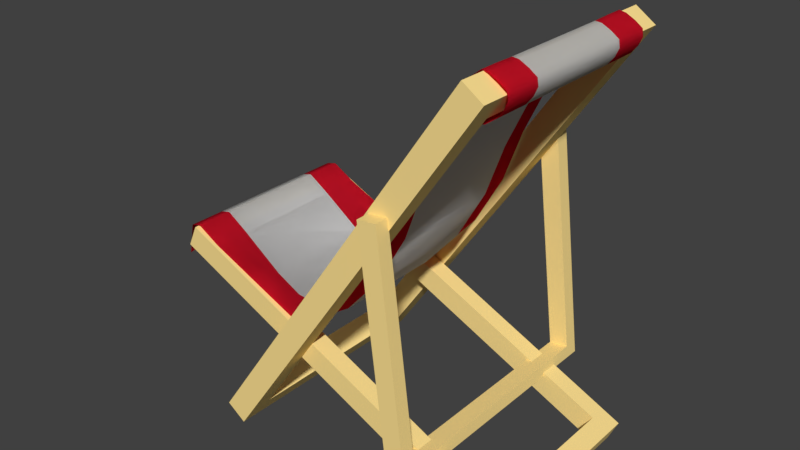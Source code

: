 # Source: BeachChair_Smooth_2.blend  (saved by Blender 2.79.0; exported with 4.5.12 LTS)
import bpy
from mathutils import Matrix  # noqa: F401  (used for matrix-valued properties, if any)

bpy.ops.wm.read_factory_settings(use_empty=True)
scene = bpy.context.scene
scene.name = 'Scene'

# ---- collections
col_collection_1 = bpy.data.collections.new('Collection 1'); scene.collection.children.link(col_collection_1)

# ---- materials (node trees are filled in below, after node groups)
mat_wood = bpy.data.materials.new('Wood')
mat_wood.alpha_threshold = 0.0
mat_wood.use_transparent_shadow = False
mat_wood.diffuse_color = (1.0, 0.7579, 0.2908, 1.0)
mat_wood.roughness = 0.5
mat_wood.line_color = (0.0, 0.0, 0.0, 1.0)
mat_primary = bpy.data.materials.new('Primary')
mat_primary.alpha_threshold = 0.0
mat_primary.use_transparent_shadow = False
mat_primary.diffuse_color = (0.8, 0.0125, 0.03548, 1.0)
mat_primary.roughness = 0.5
mat_primary.specular_intensity = 0.0
mat_secondary = bpy.data.materials.new('Secondary')
mat_secondary.alpha_threshold = 0.0
mat_secondary.use_transparent_shadow = False
mat_secondary.roughness = 0.5
mat_secondary.specular_intensity = 0.0

# ---- material node trees

# ---- world
world_world = bpy.data.worlds.new('World'); scene.world = world_world
world_world.color = (0.05088, 0.05088, 0.05088)
world_world.use_sun_shadow = False
world_world.sun_shadow_jitter_overblur = 0.0
world_world.cycles.sampling_method = 'MANUAL'

# ---- meshes
me_cube_001 = bpy.data.meshes.new('Cube.001')
me_cube_001.from_pydata([(0.1, 0.5, -1.0), (0.1, -0.5, -1.0), (-0.1, -0.5, -1.0), (-0.1, 0.5, -1.0), (0.1, 0.5, 1.0), (0.1, -0.5, 1.0), (-0.1, -0.5, 1.0), (-0.1, 0.5, 1.0), (0.1, -0.405, 0.9), (-0.1, -0.405, 0.9), (-0.1, -0.405, 0.81), (0.1, 0.405, -0.9), (-0.1, 0.405, -0.9), (0.1, -0.405, -0.9), (-0.1, -0.405, -0.9), (0.1, 0.405, 0.9), (-0.1, 0.405, 0.9)], [], [(0, 1, 2, 3), (4, 7, 6, 5), (0, 4, 5, 8, 15, 11), (1, 5, 6, 2), (2, 6, 10, 14, 12, 3), (4, 0, 3, 7), (8, 9, 16, 15), (11, 12, 14, 13), (11, 13, 8, 5, 1, 0), (15, 16, 12, 11), (13, 14, 10, 9, 8), (3, 12, 16, 9, 10, 6, 7)])
me_cube_001.materials.append(mat_wood)
me_cube_001.use_remesh_preserve_volume = False
me_cube_001.use_remesh_preserve_attributes = False
me_cube_001.use_mirror_vertex_groups = False
me_cube_001.update()
me_cube_002 = bpy.data.meshes.new('Cube.002')
me_cube_002.from_pydata([(0.1, 0.3999, -1.0), (0.1, -0.409, -1.0), (-0.1, -0.409, -1.0), (-0.1, 0.3999, -1.0), (0.1, 0.3999, 1.0), (0.1, -0.409, 1.0), (-0.1, -0.409, 1.0), (-0.1, 0.3999, 1.0), (0.1, -0.3321, 0.9), (-0.1, -0.3321, 0.9), (-0.1, -0.3321, 0.81), (0.1, 0.323, -0.9), (-0.1, 0.323, -0.9), (0.1, -0.3321, -0.9), (-0.1, -0.3321, -0.9), (0.1, 0.323, 0.9), (-0.1, 0.323, 0.9)], [], [(0, 1, 2, 3), (4, 7, 6, 5), (0, 4, 5, 8, 15, 11), (1, 5, 6, 2), (2, 6, 10, 14, 12, 3), (4, 0, 3, 7), (8, 9, 16, 15), (11, 12, 14, 13), (11, 13, 8, 5, 1, 0), (15, 16, 12, 11), (13, 14, 10, 9, 8), (3, 12, 16, 9, 10, 6, 7)])
me_cube_002.materials.append(mat_wood)
me_cube_002.use_remesh_preserve_volume = False
me_cube_002.use_remesh_preserve_attributes = False
me_cube_002.use_mirror_vertex_groups = False
me_cube_002.update()
me_cube_003 = bpy.data.meshes.new('Cube.003')
me_cube_003.from_pydata([(0.08123, 0.3615, -1.0), (0.08123, -0.3601, -1.0), (-0.08123, -0.3601, -1.0), (-0.08123, 0.3615, -1.0), (0.08123, 0.3615, 1.0), (0.08123, -0.3601, 1.0), (-0.08123, -0.3601, 1.0), (-0.08123, 0.3615, 1.0), (0.08123, -0.3217, 0.9999), (-0.08123, -0.3217, 0.9999), (0.08123, 0.323, -0.9), (-0.08123, 0.323, -0.9), (0.08123, -0.3217, -0.9), (-0.08123, -0.3217, -0.9), (0.08123, 0.323, 0.9999), (-0.08123, 0.323, 0.9999)], [], [(0, 1, 2, 3), (7, 15, 14, 4), (1, 5, 6, 2), (2, 6, 9, 13, 11, 3), (4, 0, 3, 7), (0, 4, 14, 10), (10, 11, 13, 12), (10, 12, 8, 5, 1, 0), (14, 15, 11, 10), (12, 13, 9, 8), (7, 3, 11, 15), (6, 5, 8, 9)])
me_cube_003.materials.append(mat_wood)
me_cube_003.use_remesh_preserve_volume = False
me_cube_003.use_remesh_preserve_attributes = False
me_cube_003.use_mirror_vertex_groups = False
me_cube_003.update()
me_plane_001 = bpy.data.meshes.new('Plane.001')
me_plane_001.from_pydata([(-0.4396, -0.396, 0.5188), (-0.4396, 0.396, 0.5193), (-0.8923, -0.396, 0.5508), (-0.866, -0.396, 0.6864), (-0.8212, -0.396, 0.6972), (-0.7256, -0.396, 0.6424), (-0.5499, -0.396, 0.5664), (-0.5499, 0.396, 0.5644), (-0.7256, 0.396, 0.6425), (-0.8212, 0.396, 0.6972), (-0.866, 0.396, 0.6864), (-0.8994, 0.396, 0.5508), (-0.3029, -0.396, 0.4601), (-0.3029, 0.396, 0.4575), (-0.2009, -0.396, 0.4915), (-0.2009, 0.396, 0.4915), (-0.04553, -0.396, 0.6677), (-0.04553, 0.396, 0.6677), (0.07965, -0.396, 0.8856), (0.07965, 0.396, 0.8856), (0.1608, -0.396, 1.106), (0.1608, 0.396, 1.106), (0.2419, -0.396, 1.277), (0.2419, 0.396, 1.277), (0.3618, -0.396, 1.465), (0.3618, 0.396, 1.465), (0.4864, -0.396, 1.619), (0.4864, 0.396, 1.619), (0.5198, -0.396, 1.646), (0.5198, 0.396, 1.646), (0.5461, -0.396, 1.641), (0.5461, 0.396, 1.641), (0.5829, -0.396, 1.622), (0.5829, 0.396, 1.622), (0.6139, -0.396, 1.6), (0.6139, 0.396, 1.6), (0.6187, -0.396, 1.571), (0.6187, 0.396, 1.571), (0.6036, -0.396, 1.537), (0.6036, 0.396, 1.537), (0.5788, -0.396, 1.506), (0.5788, 0.396, 1.506), (0.5405, -0.396, 1.479), (0.5405, 0.396, 1.479), (0.478, -0.396, 1.465), (0.478, 0.396, 1.465), (0.4111, -0.396, 1.472), (0.4111, 0.396, 1.472), (0.368, -0.396, 1.459), (0.368, 0.396, 1.459), (0.3591, -0.396, 1.449), (0.3591, 0.396, 1.449), (-0.4396, -0.3172, 0.5188), (-0.4396, 0.3172, 0.5193), (-0.9099, -0.3172, 0.5508), (-0.9054, 0.3172, 0.5508), (-0.866, -0.3172, 0.6864), (-0.866, 0.3172, 0.6864), (-0.8212, -0.3172, 0.6972), (-0.8212, 0.3172, 0.6972), (-0.7256, -0.3172, 0.6424), (-0.7256, 0.3172, 0.6425), (-0.5499, -0.3172, 0.5664), (-0.5499, 0.3172, 0.5644), (-0.3029, -0.3172, 0.4601), (-0.3029, 0.3172, 0.4575), (-0.2009, -0.3172, 0.4915), (-0.2009, 0.3172, 0.4915), (-0.04553, -0.3172, 0.6677), (-0.04553, 0.3172, 0.6677), (0.07965, -0.3172, 0.8856), (0.07965, 0.3172, 0.8856), (0.1608, -0.3172, 1.106), (0.1608, 0.3172, 1.106), (0.2419, -0.3172, 1.277), (0.2419, 0.3172, 1.277), (0.3618, -0.3172, 1.465), (0.3618, 0.3172, 1.465), (0.4864, -0.3172, 1.619), (0.4864, 0.3172, 1.619), (0.5198, -0.3172, 1.646), (0.5198, 0.3172, 1.646), (0.5461, -0.3172, 1.641), (0.5461, 0.3172, 1.641), (0.5829, -0.3172, 1.622), (0.5829, 0.3172, 1.622), (0.6139, -0.3172, 1.6), (0.6139, 0.3172, 1.6), (0.6187, -0.3172, 1.571), (0.6187, 0.3172, 1.571), (0.6036, -0.3172, 1.537), (0.6036, 0.3172, 1.537), (0.5788, -0.3172, 1.506), (0.5788, 0.3172, 1.506), (0.5405, -0.3172, 1.479), (0.5405, 0.3172, 1.479), (0.478, -0.3172, 1.465), (0.478, 0.3172, 1.465), (0.4111, -0.3172, 1.472), (0.4111, 0.3172, 1.472), (0.368, -0.3172, 1.459), (0.368, 0.3172, 1.459), (0.3591, -0.3172, 1.449), (0.3591, 0.3172, 1.449), (-0.4396, -0.2388, 0.4544), (-0.4396, 0.2388, 0.4543), (-0.9054, -0.2388, 0.5508), (-0.917, 0.2388, 0.5508), (-0.866, -0.2388, 0.6864), (-0.866, 0.2388, 0.6864), (-0.8212, -0.2388, 0.6972), (-0.8212, 0.2388, 0.6972), (-0.7256, -0.2388, 0.6352), (-0.7256, 0.2388, 0.6352), (-0.5499, -0.2388, 0.51), (-0.5499, 0.2388, 0.5109), (-0.3029, -0.2388, 0.4381), (-0.3029, 0.2388, 0.4381), (-0.1741, -0.2388, 0.4915), (-0.1741, 0.2388, 0.4915), (-0.01882, -0.2388, 0.6677), (-0.01882, 0.2388, 0.6677), (0.1064, -0.2388, 0.8856), (0.1064, 0.2388, 0.8856), (0.1875, -0.2388, 1.106), (0.1875, 0.2388, 1.106), (0.2686, -0.2388, 1.277), (0.2686, 0.2388, 1.277), (0.3668, -0.2388, 1.465), (0.3668, 0.2388, 1.465), (0.4885, -0.2388, 1.614), (0.4885, 0.2388, 1.614), (0.5198, -0.2388, 1.644), (0.5198, 0.2388, 1.644), (0.5461, -0.2388, 1.641), (0.5461, 0.2388, 1.641), (0.5829, -0.2388, 1.622), (0.5829, 0.2388, 1.622), (0.6139, -0.2388, 1.6), (0.6139, 0.2388, 1.6), (0.6187, -0.2388, 1.571), (0.6187, 0.2388, 1.571), (0.6036, -0.2388, 1.537), (0.6036, 0.2388, 1.537), (0.5788, -0.2388, 1.506), (0.5788, 0.2388, 1.506), (0.5405, -0.2388, 1.479), (0.5405, 0.2388, 1.479), (0.478, -0.2388, 1.465), (0.478, 0.2388, 1.465), (0.4111, -0.2388, 1.472), (0.4111, 0.2388, 1.472), (0.368, -0.2388, 1.459), (0.368, 0.2388, 1.459), (0.3591, -0.2388, 1.449), (0.3591, 0.2388, 1.449), (-0.4396, -0.396, 0.5188), (-0.4396, 0.396, 0.5193), (-0.8923, -0.396, 0.5508), (-0.866, -0.396, 0.6864), (-0.8212, -0.396, 0.6972), (-0.7256, -0.396, 0.6424), (-0.5499, -0.396, 0.5664), (-0.5499, 0.396, 0.5644), (-0.7256, 0.396, 0.6425), (-0.8212, 0.396, 0.6972), (-0.866, 0.396, 0.6864), (-0.8994, 0.396, 0.5508), (-0.3029, -0.396, 0.4601), (-0.3029, 0.396, 0.4575), (-0.2009, -0.396, 0.4915), (-0.2009, 0.396, 0.4915), (-0.04553, -0.396, 0.6677), (-0.04553, 0.396, 0.6677), (0.07965, -0.396, 0.8856), (0.07965, 0.396, 0.8856), (0.1608, -0.396, 1.106), (0.1608, 0.396, 1.106), (0.2419, -0.396, 1.277), (0.2419, 0.396, 1.277), (0.3618, -0.396, 1.465), (0.3618, 0.396, 1.465), (0.4864, -0.396, 1.619), (0.4864, 0.396, 1.619), (0.5198, -0.396, 1.646), (0.5198, 0.396, 1.646), (0.5461, -0.396, 1.641), (0.5461, 0.396, 1.641), (0.5829, -0.396, 1.622), (0.5829, 0.396, 1.622), (0.6139, -0.396, 1.6), (0.6139, 0.396, 1.6), (0.6187, -0.396, 1.571), (0.6187, 0.396, 1.571), (0.6036, -0.396, 1.537), (0.6036, 0.396, 1.537), (0.5788, -0.396, 1.506), (0.5788, 0.396, 1.506), (0.5405, -0.396, 1.479), (0.5405, 0.396, 1.479), (0.478, -0.396, 1.465), (0.478, 0.396, 1.465), (0.4111, -0.396, 1.472), (0.4111, 0.396, 1.472), (0.368, -0.396, 1.459), (0.368, 0.396, 1.459), (0.3591, -0.396, 1.449), (0.3591, 0.396, 1.449), (-0.4396, -0.3172, 0.5188), (-0.4396, 0.3172, 0.5193), (-0.9099, -0.3172, 0.5508), (-0.9054, 0.3172, 0.5508), (-0.866, -0.3172, 0.6864), (-0.866, 0.3172, 0.6864), (-0.8212, -0.3172, 0.6972), (-0.8212, 0.3172, 0.6972), (-0.7256, -0.3172, 0.6424), (-0.7256, 0.3172, 0.6425), (-0.5499, -0.3172, 0.5664), (-0.5499, 0.3172, 0.5644), (-0.3029, -0.3172, 0.4601), (-0.3029, 0.3172, 0.4575), (-0.2009, -0.3172, 0.4915), (-0.2009, 0.3172, 0.4915), (-0.04553, -0.3172, 0.6677), (-0.04553, 0.3172, 0.6677), (0.07965, -0.3172, 0.8856), (0.07965, 0.3172, 0.8856), (0.1608, -0.3172, 1.106), (0.1608, 0.3172, 1.106), (0.2419, -0.3172, 1.277), (0.2419, 0.3172, 1.277), (0.3618, -0.3172, 1.465), (0.3618, 0.3172, 1.465), (0.4864, -0.3172, 1.619), (0.4864, 0.3172, 1.619), (0.5198, -0.3172, 1.646), (0.5198, 0.3172, 1.646), (0.5461, -0.3172, 1.641), (0.5461, 0.3172, 1.641), (0.5829, -0.3172, 1.622), (0.5829, 0.3172, 1.622), (0.6139, -0.3172, 1.6), (0.6139, 0.3172, 1.6), (0.6187, -0.3172, 1.571), (0.6187, 0.3172, 1.571), (0.6036, -0.3172, 1.537), (0.6036, 0.3172, 1.537), (0.5788, -0.3172, 1.506), (0.5788, 0.3172, 1.506), (0.5405, -0.3172, 1.479), (0.5405, 0.3172, 1.479), (0.478, -0.3172, 1.465), (0.478, 0.3172, 1.465), (0.4111, -0.3172, 1.472), (0.4111, 0.3172, 1.472), (0.368, -0.3172, 1.459), (0.368, 0.3172, 1.459), (0.3591, -0.3172, 1.449), (0.3591, 0.3172, 1.449), (-0.4396, -0.2388, 0.4544), (-0.4396, 0.2388, 0.4543), (-0.9054, -0.2388, 0.5508), (-0.917, 0.2388, 0.5508), (-0.866, -0.2388, 0.6864), (-0.866, 0.2388, 0.6864), (-0.8212, -0.2388, 0.6972), (-0.8212, 0.2388, 0.6972), (-0.7256, -0.2388, 0.6352), (-0.7256, 0.2388, 0.6352), (-0.5499, -0.2388, 0.51), (-0.5499, 0.2388, 0.5109), (-0.3029, -0.2388, 0.4381), (-0.3029, 0.2388, 0.4381), (-0.1741, -0.2388, 0.4915), (-0.1741, 0.2388, 0.4915), (-0.01882, -0.2388, 0.6677), (-0.01882, 0.2388, 0.6677), (0.1064, -0.2388, 0.8856), (0.1064, 0.2388, 0.8856), (0.1875, -0.2388, 1.106), (0.1875, 0.2388, 1.106), (0.2686, -0.2388, 1.277), (0.2686, 0.2388, 1.277), (0.3668, -0.2388, 1.465), (0.3668, 0.2388, 1.465), (0.4885, -0.2388, 1.614), (0.4885, 0.2388, 1.614), (0.5198, -0.2388, 1.644), (0.5198, 0.2388, 1.644), (0.5461, -0.2388, 1.641), (0.5461, 0.2388, 1.641), (0.5829, -0.2388, 1.622), (0.5829, 0.2388, 1.622), (0.6139, -0.2388, 1.6), (0.6139, 0.2388, 1.6), (0.6187, -0.2388, 1.571), (0.6187, 0.2388, 1.571), (0.6036, -0.2388, 1.537), (0.6036, 0.2388, 1.537), (0.5788, -0.2388, 1.506), (0.5788, 0.2388, 1.506), (0.5405, -0.2388, 1.479), (0.5405, 0.2388, 1.479), (0.478, -0.2388, 1.465), (0.478, 0.2388, 1.465), (0.4111, -0.2388, 1.472), (0.4111, 0.2388, 1.472), (0.368, -0.2388, 1.459), (0.368, 0.2388, 1.459), (0.3591, -0.2388, 1.449), (0.3591, 0.2388, 1.449)], [], [(63, 7, 1, 53), (55, 11, 10, 57), (57, 10, 9, 59), (59, 9, 8, 61), (61, 8, 7, 63), (52, 64, 12, 0), (64, 66, 14, 12), (66, 68, 16, 14), (68, 70, 18, 16), (70, 72, 20, 18), (72, 74, 22, 20), (74, 76, 24, 22), (76, 78, 26, 24), (78, 80, 28, 26), (80, 82, 30, 28), (82, 84, 32, 30), (84, 86, 34, 32), (86, 88, 36, 34), (88, 90, 38, 36), (90, 92, 40, 38), (92, 94, 42, 40), (94, 96, 44, 42), (96, 98, 46, 44), (98, 100, 48, 46), (100, 102, 50, 48), (49, 51, 103, 101), (152, 154, 102, 100), (47, 49, 101, 99), (150, 152, 100, 98), (45, 47, 99, 97), (148, 150, 98, 96), (43, 45, 97, 95), (146, 148, 96, 94), (41, 43, 95, 93), (144, 146, 94, 92), (39, 41, 93, 91), (142, 144, 92, 90), (37, 39, 91, 89), (140, 142, 90, 88), (35, 37, 89, 87), (138, 140, 88, 86), (33, 35, 87, 85), (136, 138, 86, 84), (31, 33, 85, 83), (134, 136, 84, 82), (29, 31, 83, 81), (132, 134, 82, 80), (27, 29, 81, 79), (130, 132, 80, 78), (25, 27, 79, 77), (128, 130, 78, 76), (23, 25, 77, 75), (126, 128, 76, 74), (21, 23, 75, 73), (124, 126, 74, 72), (19, 21, 73, 71), (122, 124, 72, 70), (17, 19, 71, 69), (120, 122, 70, 68), (15, 17, 69, 67), (118, 120, 68, 66), (13, 15, 67, 65), (116, 118, 66, 64), (1, 13, 65, 53), (104, 116, 64, 52), (5, 60, 62, 6), (113, 61, 63, 115), (4, 58, 60, 5), (111, 59, 61, 113), (3, 56, 58, 4), (109, 57, 59, 111), (2, 54, 56, 3), (107, 55, 57, 109), (6, 62, 52, 0), (115, 63, 53, 105), (62, 114, 104, 52), (114, 115, 105, 104), (54, 106, 108, 56), (106, 107, 109, 108), (56, 108, 110, 58), (108, 109, 111, 110), (58, 110, 112, 60), (110, 111, 113, 112), (60, 112, 114, 62), (112, 113, 115, 114), (53, 65, 117, 105), (105, 117, 116, 104), (65, 67, 119, 117), (117, 119, 118, 116), (67, 69, 121, 119), (119, 121, 120, 118), (69, 71, 123, 121), (121, 123, 122, 120), (71, 73, 125, 123), (123, 125, 124, 122), (73, 75, 127, 125), (125, 127, 126, 124), (75, 77, 129, 127), (127, 129, 128, 126), (77, 79, 131, 129), (129, 131, 130, 128), (79, 81, 133, 131), (131, 133, 132, 130), (81, 83, 135, 133), (133, 135, 134, 132), (83, 85, 137, 135), (135, 137, 136, 134), (85, 87, 139, 137), (137, 139, 138, 136), (87, 89, 141, 139), (139, 141, 140, 138), (89, 91, 143, 141), (141, 143, 142, 140), (91, 93, 145, 143), (143, 145, 144, 142), (93, 95, 147, 145), (145, 147, 146, 144), (95, 97, 149, 147), (147, 149, 148, 146), (97, 99, 151, 149), (149, 151, 150, 148), (99, 101, 153, 151), (151, 153, 152, 150), (101, 103, 155, 153), (153, 155, 154, 152), (219, 209, 157, 163), (211, 213, 166, 167), (213, 215, 165, 166), (215, 217, 164, 165), (217, 219, 163, 164), (208, 156, 168, 220), (220, 168, 170, 222), (222, 170, 172, 224), (224, 172, 174, 226), (226, 174, 176, 228), (228, 176, 178, 230), (230, 178, 180, 232), (232, 180, 182, 234), (234, 182, 184, 236), (236, 184, 186, 238), (238, 186, 188, 240), (240, 188, 190, 242), (242, 190, 192, 244), (244, 192, 194, 246), (246, 194, 196, 248), (248, 196, 198, 250), (250, 198, 200, 252), (252, 200, 202, 254), (254, 202, 204, 256), (256, 204, 206, 258), (205, 257, 259, 207), (308, 256, 258, 310), (203, 255, 257, 205), (306, 254, 256, 308), (201, 253, 255, 203), (304, 252, 254, 306), (199, 251, 253, 201), (302, 250, 252, 304), (197, 249, 251, 199), (300, 248, 250, 302), (195, 247, 249, 197), (298, 246, 248, 300), (193, 245, 247, 195), (296, 244, 246, 298), (191, 243, 245, 193), (294, 242, 244, 296), (189, 241, 243, 191), (292, 240, 242, 294), (187, 239, 241, 189), (290, 238, 240, 292), (185, 237, 239, 187), (288, 236, 238, 290), (183, 235, 237, 185), (286, 234, 236, 288), (181, 233, 235, 183), (284, 232, 234, 286), (179, 231, 233, 181), (282, 230, 232, 284), (177, 229, 231, 179), (280, 228, 230, 282), (175, 227, 229, 177), (278, 226, 228, 280), (173, 225, 227, 175), (276, 224, 226, 278), (171, 223, 225, 173), (274, 222, 224, 276), (169, 221, 223, 171), (272, 220, 222, 274), (157, 209, 221, 169), (260, 208, 220, 272), (161, 162, 218, 216), (269, 271, 219, 217), (160, 161, 216, 214), (267, 269, 217, 215), (159, 160, 214, 212), (265, 267, 215, 213), (158, 159, 212, 210), (263, 265, 213, 211), (162, 156, 208, 218), (271, 261, 209, 219), (218, 208, 260, 270), (270, 260, 261, 271), (210, 212, 264, 262), (262, 264, 265, 263), (212, 214, 266, 264), (264, 266, 267, 265), (214, 216, 268, 266), (266, 268, 269, 267), (216, 218, 270, 268), (268, 270, 271, 269), (209, 261, 273, 221), (261, 260, 272, 273), (221, 273, 275, 223), (273, 272, 274, 275), (223, 275, 277, 225), (275, 274, 276, 277), (225, 277, 279, 227), (277, 276, 278, 279), (227, 279, 281, 229), (279, 278, 280, 281), (229, 281, 283, 231), (281, 280, 282, 283), (231, 283, 285, 233), (283, 282, 284, 285), (233, 285, 287, 235), (285, 284, 286, 287), (235, 287, 289, 237), (287, 286, 288, 289), (237, 289, 291, 239), (289, 288, 290, 291), (239, 291, 293, 241), (291, 290, 292, 293), (241, 293, 295, 243), (293, 292, 294, 295), (243, 295, 297, 245), (295, 294, 296, 297), (245, 297, 299, 247), (297, 296, 298, 299), (247, 299, 301, 249), (299, 298, 300, 301), (249, 301, 303, 251), (301, 300, 302, 303), (251, 303, 305, 253), (303, 302, 304, 305), (253, 305, 307, 255), (305, 304, 306, 307), (255, 307, 309, 257), (307, 306, 308, 309), (257, 309, 311, 259), (309, 308, 310, 311)])
me_plane_001.polygons.foreach_set('use_smooth', [True] * 250)
me_plane_001.polygons.foreach_set('material_index', [0, 0, 0, 0, 0, 0, 0, 0, 0, 0, 0, 0, 0, 0, 0, 0, 0, 0, 0, 0, 0, 0, 0, 0, 0, 0, 0, 0, 0, 0, 0, 0, 0, 0, 0, 0, 0, 0, 0, 0, 0, 0, 0, 0, 0, 0, 0, 0, 0, 0, 0, 0, 0, 0, 0, 0, 0, 0, 0, 0, 0, 0, 0, 0, 0, 0, 0, 0, 0, 0, 0, 0, 0, 0, 0, 0, 1, 0, 1, 0, 1, 0, 1, 0, 1, 0, 1, 0, 1, 0, 1, 0, 1, 0, 1, 0, 1, 0, 1, 0, 1, 0, 1, 0, 1, 0, 1, 0, 1, 0, 1, 0, 1, 0, 1, 0, 1, 0, 1, 0, 1, 0, 1, 0, 1, 0, 0, 0, 0, 0, 0, 0, 0, 0, 0, 0, 0, 0, 0, 0, 0, 0, 0, 0, 0, 0, 0, 0, 0, 0, 0, 0, 0, 0, 0, 0, 0, 0, 0, 0, 0, 0, 0, 0, 0, 0, 0, 0, 0, 0, 0, 0, 0, 0, 0, 0, 0, 0, 0, 0, 0, 0, 0, 0, 0, 0, 0, 0, 0, 0, 0, 0, 0, 0, 0, 0, 0, 0, 0, 0, 0, 1, 0, 1, 0, 1, 0, 1, 0, 1, 0, 1, 0, 1, 0, 1, 0, 1, 0, 1, 0, 1, 0, 1, 0, 1, 0, 1, 0, 1, 0, 1, 0, 1, 0, 1, 0, 1, 0, 1, 0, 1, 0, 1, 0, 1, 0, 1, 0, 1])
me_plane_001.materials.append(mat_primary)
me_plane_001.materials.append(mat_secondary)
me_plane_001.use_remesh_preserve_volume = False
me_plane_001.use_remesh_preserve_attributes = False
me_plane_001.use_mirror_vertex_groups = False
me_plane_001.update()

# ---- objects
ob_frame = bpy.data.objects.new('Frame', me_cube_001)
ob_frame_001 = bpy.data.objects.new('Frame.001', me_cube_002)
ob_frame_002 = bpy.data.objects.new('Frame.002', me_cube_003)
ob_cloth = bpy.data.objects.new('Cloth', me_plane_001)

# ---- transforms, parenting, visibility, modifiers, constraints
ob_frame.location = (0.01727, 0.0, 0.4606)
ob_frame.rotation_euler = (2.878e-08, 0.6031, 9.253e-08)
ob_frame.scale = (0.3, 0.6, 0.6)
ob_frame.lock_rotations_4d = False
ob_frame.empty_display_type = 'ARROWS'
ob_frame.lineart.crease_threshold = 0.0
ob_frame_001.location = (-0.04053, 0.0, 0.1642)
ob_frame_001.rotation_euler = (1.097e-06, -1.14, -1.059e-06)
ob_frame_001.scale = (0.3, 0.6, 0.501)
ob_frame_001.lock_rotations_4d = False
ob_frame_001.empty_display_type = 'ARROWS'
ob_frame_001.lineart.crease_threshold = 0.0
ob_frame_002.location = (0.1787, 0.0, 0.3549)
ob_frame_002.rotation_euler = (1.02e-09, -0.1228, -1.658e-08)
ob_frame_002.scale = (0.3, 0.9284, 0.3006)
ob_frame_002.lock_rotations_4d = False
ob_frame_002.empty_display_type = 'ARROWS'
ob_frame_002.lineart.crease_threshold = 0.0
ob_cloth.location = (0.01727, 0.0, -0.01355)
ob_cloth.scale = (0.6, 0.6, 0.6)
ob_cloth.lineart.crease_threshold = 0.0

# ---- collection membership
col_collection_1.objects.link(ob_frame)
col_collection_1.objects.link(ob_frame_001)
col_collection_1.objects.link(ob_frame_002)
col_collection_1.objects.link(ob_cloth)

# ---- scene / render settings (as saved in the file)
scene.frame_start = 1; scene.frame_end = 250; scene.frame_set(1)
scene.render.engine = 'BLENDER_EEVEE_NEXT'
scene.render.resolution_percentage = 50
scene.render.dither_intensity = 0.0
scene.cycles.use_denoising = False
scene.cycles.samples = 128
scene.cycles.sampling_pattern = 'TABULATED_SOBOL'
scene.cycles.use_adaptive_sampling = False
scene.cycles.use_light_tree = False
scene.cycles.blur_glossy = 0.0
scene.cycles.sample_clamp_indirect = 0.0
scene.view_settings.view_transform = 'Standard'
bpy.context.view_layer.update()

# ---- added for rendering (the .blend has no active camera and no usable light): camera, sun
cam_auto = bpy.data.cameras.new('AutoCamera')
cam_auto.lens = 50.0
cam_auto.sensor_width = 36.0
cam_auto.clip_end = 1000.0
ob_auto_camera = bpy.data.objects.new('AutoCamera', cam_auto)
scene.collection.objects.link(ob_auto_camera)
ob_auto_camera.location = (1.39983, -1.74257, 1.61304)
ob_auto_camera.rotation_euler = (1.09748, -7.21219e-08, 0.694738)
scene.camera = ob_auto_camera
light_auto_sun = bpy.data.lights.new('AutoSun', 'SUN')
light_auto_sun.energy = 3.0
light_auto_sun.angle = 0.0523599
ob_auto_sun = bpy.data.objects.new('AutoSun', light_auto_sun)
scene.collection.objects.link(ob_auto_sun)
ob_auto_sun.rotation_euler = (0.872665, 0.174533, 0.523599)
bpy.context.view_layer.update()
